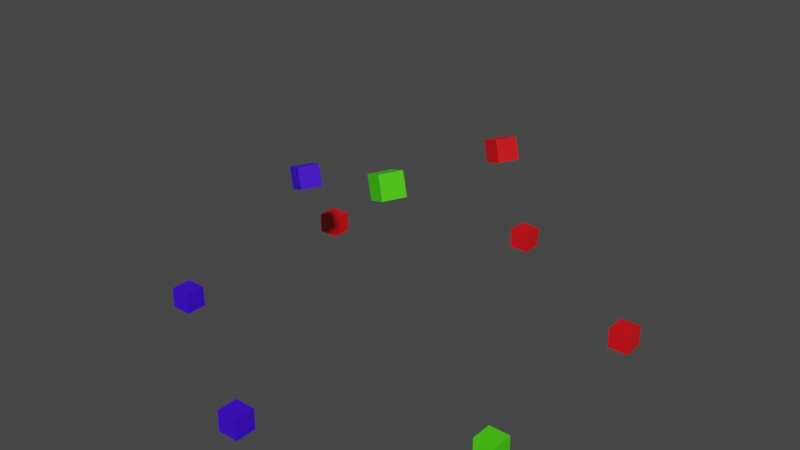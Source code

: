 # Source: simulate_1.blend  (saved by Blender 2.90.8; exported with 4.5.12 LTS)
import bpy
from mathutils import Matrix  # noqa: F401  (used for matrix-valued properties, if any)

bpy.ops.wm.read_factory_settings(use_empty=True)
scene = bpy.context.scene
scene.name = 'Scene'

# ---- collections
col_up_circle = bpy.data.collections.new('up_circle'); scene.collection.children.link(col_up_circle)
col_down_circle = bpy.data.collections.new('down_circle'); scene.collection.children.link(col_down_circle)
col_collection_3 = bpy.data.collections.new('Collection 3'); scene.collection.children.link(col_collection_3)

# ---- materials (node trees are filled in below, after node groups)
mat_material_001 = bpy.data.materials.new('Material.001')
mat_material_001.use_transparent_shadow = False
mat_material_002 = bpy.data.materials.new('Material.002')
mat_material_002.use_transparent_shadow = False
mat_material_003 = bpy.data.materials.new('Material.003')
mat_material_003.use_transparent_shadow = False

# ---- material node trees
mat_material_001.use_nodes = True; mat_material_001.node_tree.nodes.clear()
_N = mat_material_001.node_tree.nodes; _L = mat_material_001.node_tree.links
n0 = _N.new('ShaderNodeOutputMaterial'); n0.name = 'Material Output'; n0.location = (300, 300)
n1 = _N.new('ShaderNodeBsdfPrincipled'); n1.name = 'Principled BSDF'; n1.location = (10, 300)
n1.distribution = 'GGX'
n1.subsurface_method = 'BURLEY'
n1.inputs[0].default_value = (0.8, 0.003668, 0.00734, 1.0)
n1.inputs[3].default_value = 1.45
n1.inputs[27].default_value = (0.0, 0.0, 0.0, 1.0)
n1.inputs[28].default_value = 1.0
_L.new(n1.outputs[0], n0.inputs[0])
n0.is_active_output = True
mat_material_002.use_nodes = True; mat_material_002.node_tree.nodes.clear()
_N = mat_material_002.node_tree.nodes; _L = mat_material_002.node_tree.links
n0 = _N.new('ShaderNodeOutputMaterial'); n0.name = 'Material Output'; n0.location = (300, 300)
n1 = _N.new('ShaderNodeBsdfPrincipled'); n1.name = 'Principled BSDF'; n1.location = (10, 300)
n1.distribution = 'GGX'
n1.subsurface_method = 'BURLEY'
n1.inputs[0].default_value = (0.04955, 0.0, 0.8, 1.0)
n1.inputs[3].default_value = 1.45
n1.inputs[27].default_value = (0.0, 0.0, 0.0, 1.0)
n1.inputs[28].default_value = 1.0
_L.new(n1.outputs[0], n0.inputs[0])
n0.is_active_output = True
mat_material_003.use_nodes = True; mat_material_003.node_tree.nodes.clear()
_N = mat_material_003.node_tree.nodes; _L = mat_material_003.node_tree.links
n0 = _N.new('ShaderNodeOutputMaterial'); n0.name = 'Material Output'; n0.location = (300, 300)
n1 = _N.new('ShaderNodeBsdfPrincipled'); n1.name = 'Principled BSDF'; n1.location = (10, 300)
n1.distribution = 'GGX'
n1.subsurface_method = 'BURLEY'
n1.inputs[0].default_value = (0.07051, 0.8, 0.003938, 1.0)
n1.inputs[3].default_value = 1.45
n1.inputs[27].default_value = (0.0, 0.0, 0.0, 1.0)
n1.inputs[28].default_value = 1.0
_L.new(n1.outputs[0], n0.inputs[0])
n0.is_active_output = True

# ---- world
world_world = bpy.data.worlds.new('World'); scene.world = world_world
world_world.use_nodes = True; world_world.node_tree.nodes.clear()
_N = world_world.node_tree.nodes; _L = world_world.node_tree.links
n0 = _N.new('ShaderNodeOutputWorld'); n0.name = 'World Output'; n0.location = (300, 300)
n1 = _N.new('ShaderNodeBackground'); n1.name = 'Background'; n1.location = (10, 300)
n1.inputs[0].default_value = (0.05088, 0.05088, 0.05088, 1.0)
_L.new(n1.outputs[0], n0.inputs[0])
n0.is_active_output = True
world_world.color = (0.05088, 0.05088, 0.05088)
world_world.use_sun_shadow = False
world_world.sun_shadow_jitter_overblur = 0.0

# ---- meshes
me_circle_001 = bpy.data.meshes.new('Circle.001')
me_circle_001.from_pydata([(0.0, 1.0, 0.0), (-0.866, -0.5, 0.0), (0.866, -0.5, 0.0)], [(1, 0), (2, 1), (0, 2)], [])
_uv = me_circle_001.uv_layers.new(name='UVMap')
_uv.uv.foreach_set('vector', [])
me_circle_001.use_remesh_fix_poles = True
me_circle_001.use_remesh_preserve_attributes = False
me_circle_001.use_mirror_vertex_groups = False
me_circle_001.update()
me_cube_003 = bpy.data.meshes.new('Cube.003')
me_cube_003.from_pydata([(-1.0, -1.0, -1.0), (-1.0, -1.0, 1.0), (-1.0, 1.0, -1.0), (-1.0, 1.0, 1.0), (1.0, -1.0, -1.0), (1.0, -1.0, 1.0), (1.0, 1.0, -1.0), (1.0, 1.0, 1.0)], [], [(0, 1, 3, 2), (2, 3, 7, 6), (6, 7, 5, 4), (4, 5, 1, 0), (2, 6, 4, 0), (7, 3, 1, 5)])
_uv = me_cube_003.uv_layers.new(name='UVMap')
_uv.uv.foreach_set('vector', [0.375, 0.0, 0.625, 0.0, 0.625, 0.25, 0.375, 0.25, 0.375, 0.25, 0.625, 0.25, 0.625, 0.5, 0.375, 0.5, 0.375, 0.5, 0.625, 0.5, 0.625, 0.75, 0.375, 0.75, 0.375, 0.75, 0.625, 0.75, 0.625, 1.0, 0.375, 1.0, 0.125, 0.5, 0.375, 0.5, 0.375, 0.75, 0.125, 0.75, 0.625, 0.5, 0.875, 0.5, 0.875, 0.75, 0.625, 0.75])
me_cube_003.materials.append(mat_material_001)
me_cube_003.use_remesh_fix_poles = True
me_cube_003.use_remesh_preserve_attributes = False
me_cube_003.use_mirror_vertex_groups = False
me_cube_003.update()
me_cube_004 = bpy.data.meshes.new('Cube.004')
me_cube_004.from_pydata([(-1.0, -1.0, -1.0), (-1.0, -1.0, 1.0), (-1.0, 1.0, -1.0), (-1.0, 1.0, 1.0), (1.0, -1.0, -1.0), (1.0, -1.0, 1.0), (1.0, 1.0, -1.0), (1.0, 1.0, 1.0)], [], [(0, 1, 3, 2), (2, 3, 7, 6), (6, 7, 5, 4), (4, 5, 1, 0), (2, 6, 4, 0), (7, 3, 1, 5)])
_uv = me_cube_004.uv_layers.new(name='UVMap')
_uv.uv.foreach_set('vector', [0.375, 0.0, 0.625, 0.0, 0.625, 0.25, 0.375, 0.25, 0.375, 0.25, 0.625, 0.25, 0.625, 0.5, 0.375, 0.5, 0.375, 0.5, 0.625, 0.5, 0.625, 0.75, 0.375, 0.75, 0.375, 0.75, 0.625, 0.75, 0.625, 1.0, 0.375, 1.0, 0.125, 0.5, 0.375, 0.5, 0.375, 0.75, 0.125, 0.75, 0.625, 0.5, 0.875, 0.5, 0.875, 0.75, 0.625, 0.75])
me_cube_004.materials.append(mat_material_002)
me_cube_004.use_remesh_fix_poles = True
me_cube_004.use_remesh_preserve_attributes = False
me_cube_004.use_mirror_vertex_groups = False
me_cube_004.update()
me_cube_005 = bpy.data.meshes.new('Cube.005')
me_cube_005.from_pydata([(-1.0, -1.0, -1.0), (-1.0, -1.0, 1.0), (-1.0, 1.0, -1.0), (-1.0, 1.0, 1.0), (1.0, -1.0, -1.0), (1.0, -1.0, 1.0), (1.0, 1.0, -1.0), (1.0, 1.0, 1.0)], [], [(0, 1, 3, 2), (2, 3, 7, 6), (6, 7, 5, 4), (4, 5, 1, 0), (2, 6, 4, 0), (7, 3, 1, 5)])
_uv = me_cube_005.uv_layers.new(name='UVMap')
_uv.uv.foreach_set('vector', [0.375, 0.0, 0.625, 0.0, 0.625, 0.25, 0.375, 0.25, 0.375, 0.25, 0.625, 0.25, 0.625, 0.5, 0.375, 0.5, 0.375, 0.5, 0.625, 0.5, 0.625, 0.75, 0.375, 0.75, 0.375, 0.75, 0.625, 0.75, 0.625, 1.0, 0.375, 1.0, 0.125, 0.5, 0.375, 0.5, 0.375, 0.75, 0.125, 0.75, 0.625, 0.5, 0.875, 0.5, 0.875, 0.75, 0.625, 0.75])
me_cube_005.materials.append(mat_material_003)
me_cube_005.use_remesh_fix_poles = True
me_cube_005.use_remesh_preserve_attributes = False
me_cube_005.use_mirror_vertex_groups = False
me_cube_005.update()
me_circle = bpy.data.meshes.new('Circle')
me_circle.from_pydata([(0.0, 2.0, 0.0), (-1.732, 1.0, 0.0), (-1.732, -1.0, 0.0), (1.748e-07, -2.0, 0.0), (1.732, -1.0, 0.0), (1.732, 1.0, 0.0)], [(1, 0), (2, 1), (3, 2), (4, 3), (5, 4), (0, 5)], [])
_uv = me_circle.uv_layers.new(name='UVMap')
_uv.uv.foreach_set('vector', [])
me_circle.use_remesh_fix_poles = True
me_circle.use_remesh_preserve_attributes = False
me_circle.use_mirror_vertex_groups = False
me_circle.update()

# ---- objects
ob_up_circle = bpy.data.objects.new('up_circle', me_circle_001)
ob_a = bpy.data.objects.new('A', me_cube_003)
ob_b = bpy.data.objects.new('B', me_cube_004)
ob_c = bpy.data.objects.new('C', me_cube_005)
ob_down_circle = bpy.data.objects.new('down_circle', me_circle)
ob_a2 = bpy.data.objects.new('a2', me_cube_003)
ob_b1 = bpy.data.objects.new('b1', me_cube_004)
ob_a3 = bpy.data.objects.new('a3', me_cube_003)
ob_a1 = bpy.data.objects.new('a1', me_cube_003)
ob_b2 = bpy.data.objects.new('b2', me_cube_004)
ob_c1 = bpy.data.objects.new('c1', me_cube_005)

# ---- transforms, parenting, visibility, modifiers, constraints
ob_up_circle.location = (0.08994, -0.1324, 1.526)
ob_up_circle.rotation_mode = 'ZXY'
ob_up_circle.rotation_euler = (-0.1455, -0.3174, -0.3872)
ob_up_circle.show_wire = True
ob_up_circle.lineart.crease_threshold = 0.0
ob_a.location = (0.4906, 0.7838, 1.516)
ob_a.rotation_euler = (-0.01028, -0.348, -0.4087)
ob_a.scale = (0.1, 0.1, 0.1)
ob_a.lineart.crease_threshold = 0.0
ob_b.location = (-0.8574, -0.2669, 1.235)
ob_b.rotation_euler = (-0.01028, -0.348, -0.4087)
ob_b.scale = (0.1, 0.1, 0.1)
ob_b.lineart.crease_threshold = 0.0
ob_c.location = (0.6367, -0.914, 1.826)
ob_c.rotation_euler = (-0.01028, -0.348, -0.4087)
ob_c.scale = (0.1, 0.1, 0.1)
ob_c.lineart.crease_threshold = 0.0
ob_down_circle.location = (0.0, 0.0, 0.0)
ob_down_circle.lock_location = (True, True, True)
ob_down_circle.lock_rotation = (True, True, True)
ob_down_circle.lineart.crease_threshold = 0.0
ob_a2.parent = ob_down_circle
ob_a2.location = (0.0, 2.0, 0.0)
ob_a2.scale = (0.1, 0.1, 0.1)
ob_a2.lineart.crease_threshold = 0.0
ob_b1.parent = ob_down_circle
ob_b1.location = (-1.732, -1.0, 0.0)
ob_b1.scale = (0.1, 0.1, 0.1)
ob_b1.lineart.crease_threshold = 0.0
ob_a3.parent = ob_down_circle
ob_a3.location = (-1.732, 1.0, 0.0)
ob_a3.scale = (0.1, 0.1, 0.1)
ob_a3.lineart.crease_threshold = 0.0
ob_a1.parent = ob_down_circle
ob_a1.location = (1.732, 1.0, 0.0)
ob_a1.scale = (0.1, 0.1, 0.1)
ob_a1.lineart.crease_threshold = 0.0
ob_b2.parent = ob_down_circle
ob_b2.location = (0.0, -2.0, 0.0)
ob_b2.scale = (0.1, 0.1, 0.1)
ob_b2.lineart.crease_threshold = 0.0
ob_c1.parent = ob_down_circle
ob_c1.location = (1.732, -1.0, 0.0)
ob_c1.scale = (0.1, 0.1, 0.1)
ob_c1.lineart.crease_threshold = 0.0

# ---- collection membership
col_up_circle.objects.link(ob_up_circle)
col_up_circle.objects.link(ob_a)
col_up_circle.objects.link(ob_b)
col_up_circle.objects.link(ob_c)
col_down_circle.objects.link(ob_down_circle)
col_down_circle.objects.link(ob_a2)
col_down_circle.objects.link(ob_b1)
col_down_circle.objects.link(ob_a3)
col_down_circle.objects.link(ob_a1)
col_down_circle.objects.link(ob_b2)
col_down_circle.objects.link(ob_c1)

# ---- scene / render settings (as saved in the file)
scene.frame_start = 1; scene.frame_end = 250; scene.frame_set(47)
scene.render.engine = 'BLENDER_EEVEE_NEXT'
scene.cycles.use_denoising = False
scene.cycles.samples = 128
scene.cycles.sampling_pattern = 'TABULATED_SOBOL'
scene.cycles.use_adaptive_sampling = False
scene.cycles.use_light_tree = False
scene.view_settings.view_transform = 'Filmic'
bpy.context.view_layer.update()

# ---- added for rendering (the .blend has no active camera and no usable light): camera, sun
cam_auto = bpy.data.cameras.new('AutoCamera')
cam_auto.lens = 50.0
cam_auto.sensor_width = 36.0
cam_auto.clip_end = 1000.0
ob_auto_camera = bpy.data.objects.new('AutoCamera', cam_auto)
scene.collection.objects.link(ob_auto_camera)
ob_auto_camera.location = (5.49613, -6.59536, 5.32426)
ob_auto_camera.rotation_euler = (1.09748, -7.21219e-08, 0.694738)
scene.camera = ob_auto_camera
light_auto_sun = bpy.data.lights.new('AutoSun', 'SUN')
light_auto_sun.energy = 3.0
light_auto_sun.angle = 0.0523599
ob_auto_sun = bpy.data.objects.new('AutoSun', light_auto_sun)
scene.collection.objects.link(ob_auto_sun)
ob_auto_sun.rotation_euler = (0.872665, 0.174533, 0.523599)
bpy.context.view_layer.update()
